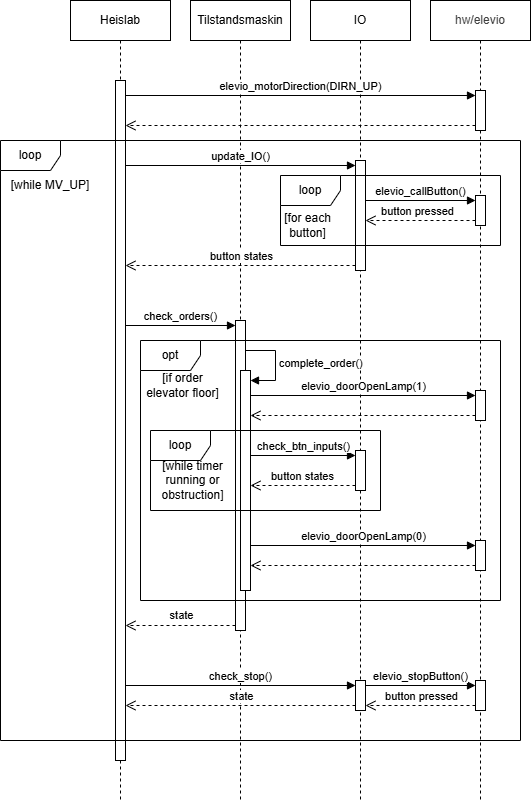

The diagram above was exported from draw.io. Its source (the exported page's mxGraphModel, read from the mxfile embedded in the PNG):
<mxGraphModel dx="832" dy="387" grid="1" gridSize="10" guides="1" tooltips="1" connect="1" arrows="1" fold="1" page="1" pageScale="1" pageWidth="850" pageHeight="1100" math="0" shadow="0">
  <root>
    <mxCell id="0" />
    <mxCell id="1" parent="0" />
    <mxCell id="2" value="Heislab" style="shape=umlLifeline;perimeter=lifelinePerimeter;whiteSpace=wrap;html=1;container=1;dropTarget=0;collapsible=0;recursiveResize=0;outlineConnect=0;portConstraint=eastwest;newEdgeStyle={&quot;curved&quot;:0,&quot;rounded&quot;:0};" parent="1" vertex="1">
      <mxGeometry x="110" y="40" width="100" height="800" as="geometry" />
    </mxCell>
    <mxCell id="9" value="" style="html=1;points=[[0,0,0,0,5],[0,1,0,0,-5],[1,0,0,0,5],[1,1,0,0,-5]];perimeter=orthogonalPerimeter;outlineConnect=0;targetShapes=umlLifeline;portConstraint=eastwest;newEdgeStyle={&quot;curved&quot;:0,&quot;rounded&quot;:0};" parent="2" vertex="1">
      <mxGeometry x="45" y="80" width="10" height="680" as="geometry" />
    </mxCell>
    <mxCell id="3" value="Tilstandsmaskin" style="shape=umlLifeline;perimeter=lifelinePerimeter;whiteSpace=wrap;html=1;container=1;dropTarget=0;collapsible=0;recursiveResize=0;outlineConnect=0;portConstraint=eastwest;newEdgeStyle={&quot;curved&quot;:0,&quot;rounded&quot;:0};" parent="1" vertex="1">
      <mxGeometry x="230" y="40" width="100" height="800" as="geometry" />
    </mxCell>
    <mxCell id="107" value="" style="html=1;points=[[0,0,0,0,5],[0,1,0,0,-5],[1,0,0,0,5],[1,1,0,0,-5]];perimeter=orthogonalPerimeter;outlineConnect=0;targetShapes=umlLifeline;portConstraint=eastwest;newEdgeStyle={&quot;curved&quot;:0,&quot;rounded&quot;:0};" parent="3" vertex="1">
      <mxGeometry x="45" y="320" width="10" height="310" as="geometry" />
    </mxCell>
    <mxCell id="108" value="check_orders()" style="html=1;verticalAlign=bottom;endArrow=block;curved=0;rounded=0;entryX=0;entryY=0;entryDx=0;entryDy=5;" parent="3" target="107" edge="1">
      <mxGeometry x="0.0043" relative="1" as="geometry">
        <mxPoint x="-65" y="325" as="sourcePoint" />
        <mxPoint as="offset" />
      </mxGeometry>
    </mxCell>
    <mxCell id="4" value="IO" style="shape=umlLifeline;perimeter=lifelinePerimeter;whiteSpace=wrap;html=1;container=1;dropTarget=0;collapsible=0;recursiveResize=0;outlineConnect=0;portConstraint=eastwest;newEdgeStyle={&quot;curved&quot;:0,&quot;rounded&quot;:0};" parent="1" vertex="1">
      <mxGeometry x="350" y="40" width="100" height="800" as="geometry" />
    </mxCell>
    <mxCell id="151" value="" style="html=1;points=[[0,0,0,0,5],[0,1,0,0,-5],[1,0,0,0,5],[1,1,0,0,-5]];perimeter=orthogonalPerimeter;outlineConnect=0;targetShapes=umlLifeline;portConstraint=eastwest;newEdgeStyle={&quot;curved&quot;:0,&quot;rounded&quot;:0};" parent="4" vertex="1">
      <mxGeometry x="45" y="450" width="10" height="40" as="geometry" />
    </mxCell>
    <mxCell id="5" value="&lt;span style=&quot;color: rgb(63, 63, 63); scrollbar-color: rgb(226, 226, 226) rgb(251, 251, 251);&quot;&gt;hw/elevio&lt;/span&gt;" style="shape=umlLifeline;perimeter=lifelinePerimeter;whiteSpace=wrap;html=1;container=1;dropTarget=0;collapsible=0;recursiveResize=0;outlineConnect=0;portConstraint=eastwest;newEdgeStyle={&quot;curved&quot;:0,&quot;rounded&quot;:0};" parent="1" vertex="1">
      <mxGeometry x="470" y="40" width="100" height="800" as="geometry" />
    </mxCell>
    <mxCell id="97" value="" style="html=1;points=[[0,0,0,0,5],[0,1,0,0,-5],[1,0,0,0,5],[1,1,0,0,-5]];perimeter=orthogonalPerimeter;outlineConnect=0;targetShapes=umlLifeline;portConstraint=eastwest;newEdgeStyle={&quot;curved&quot;:0,&quot;rounded&quot;:0};" parent="5" vertex="1">
      <mxGeometry x="45" y="90" width="10" height="40" as="geometry" />
    </mxCell>
    <mxCell id="98" value="" style="html=1;verticalAlign=bottom;endArrow=open;dashed=1;endSize=8;curved=0;rounded=0;exitX=0;exitY=1;exitDx=0;exitDy=-5;" parent="5" source="97" edge="1">
      <mxGeometry relative="1" as="geometry">
        <mxPoint x="-305" y="125" as="targetPoint" />
      </mxGeometry>
    </mxCell>
    <mxCell id="99" value="elevio_motorDirection(DIRN_UP)" style="html=1;verticalAlign=bottom;endArrow=block;curved=0;rounded=0;entryX=0;entryY=0;entryDx=0;entryDy=5;" parent="5" target="97" edge="1">
      <mxGeometry relative="1" as="geometry">
        <mxPoint x="-305" y="95" as="sourcePoint" />
      </mxGeometry>
    </mxCell>
    <mxCell id="146" value="" style="html=1;points=[[0,0,0,0,5],[0,1,0,0,-5],[1,0,0,0,5],[1,1,0,0,-5]];perimeter=orthogonalPerimeter;outlineConnect=0;targetShapes=umlLifeline;portConstraint=eastwest;newEdgeStyle={&quot;curved&quot;:0,&quot;rounded&quot;:0};" parent="5" vertex="1">
      <mxGeometry x="45" y="540" width="10" height="30" as="geometry" />
    </mxCell>
    <mxCell id="101" value="" style="html=1;points=[[0,0,0,0,5],[0,1,0,0,-5],[1,0,0,0,5],[1,1,0,0,-5]];perimeter=orthogonalPerimeter;outlineConnect=0;targetShapes=umlLifeline;portConstraint=eastwest;newEdgeStyle={&quot;curved&quot;:0,&quot;rounded&quot;:0};" parent="1" vertex="1">
      <mxGeometry x="395" y="200" width="10" height="110" as="geometry" />
    </mxCell>
    <mxCell id="102" value="loop" style="shape=umlFrame;whiteSpace=wrap;html=1;pointerEvents=0;" parent="1" vertex="1">
      <mxGeometry x="40" y="180" width="520" height="600" as="geometry" />
    </mxCell>
    <mxCell id="103" value="[while MV_UP]" style="text;html=1;align=center;verticalAlign=middle;whiteSpace=wrap;rounded=0;" parent="1" vertex="1">
      <mxGeometry x="40" y="210" width="100" height="30" as="geometry" />
    </mxCell>
    <mxCell id="104" value="" style="html=1;verticalAlign=bottom;endArrow=open;dashed=1;endSize=8;curved=0;rounded=0;exitX=0;exitY=1;exitDx=0;exitDy=-5;" parent="1" source="101" edge="1">
      <mxGeometry x="-0.0012" relative="1" as="geometry">
        <mxPoint x="164.99999999999977" y="305" as="targetPoint" />
        <mxPoint as="offset" />
      </mxGeometry>
    </mxCell>
    <mxCell id="105" value="button states" style="edgeLabel;html=1;align=center;verticalAlign=middle;resizable=0;points=[];" parent="104" vertex="1" connectable="0">
      <mxGeometry x="-0.1913" y="-2" relative="1" as="geometry">
        <mxPoint x="-22" y="-8" as="offset" />
      </mxGeometry>
    </mxCell>
    <mxCell id="106" value="update_IO()" style="html=1;verticalAlign=bottom;endArrow=block;curved=0;rounded=0;entryX=0;entryY=0;entryDx=0;entryDy=5;" parent="1" target="101" edge="1">
      <mxGeometry relative="1" as="geometry">
        <mxPoint x="164.99999999999977" y="205" as="sourcePoint" />
      </mxGeometry>
    </mxCell>
    <mxCell id="115" value="" style="html=1;points=[[0,0,0,0,5],[0,1,0,0,-5],[1,0,0,0,5],[1,1,0,0,-5]];perimeter=orthogonalPerimeter;outlineConnect=0;targetShapes=umlLifeline;portConstraint=eastwest;newEdgeStyle={&quot;curved&quot;:0,&quot;rounded&quot;:0};" parent="1" vertex="1">
      <mxGeometry x="515" y="235" width="10" height="30" as="geometry" />
    </mxCell>
    <mxCell id="116" value="elevio_callButton()" style="html=1;verticalAlign=bottom;endArrow=block;curved=0;rounded=0;entryX=0;entryY=0;entryDx=0;entryDy=5;" parent="1" source="101" target="115" edge="1">
      <mxGeometry relative="1" as="geometry">
        <mxPoint x="445" y="245" as="sourcePoint" />
      </mxGeometry>
    </mxCell>
    <mxCell id="117" value="" style="html=1;verticalAlign=bottom;endArrow=open;dashed=1;endSize=8;curved=0;rounded=0;exitX=0;exitY=1;exitDx=0;exitDy=-5;" parent="1" source="115" target="101" edge="1">
      <mxGeometry relative="1" as="geometry">
        <mxPoint x="445" y="315" as="targetPoint" />
      </mxGeometry>
    </mxCell>
    <mxCell id="118" value="button pressed" style="edgeLabel;html=1;align=center;verticalAlign=middle;resizable=0;points=[];" parent="117" vertex="1" connectable="0">
      <mxGeometry x="0.0675" y="-2" relative="1" as="geometry">
        <mxPoint y="-8" as="offset" />
      </mxGeometry>
    </mxCell>
    <mxCell id="123" value="loop" style="shape=umlFrame;whiteSpace=wrap;html=1;pointerEvents=0;" parent="1" vertex="1">
      <mxGeometry x="320" y="215" width="220" height="70" as="geometry" />
    </mxCell>
    <mxCell id="124" value="[for each&lt;div&gt;button]&lt;/div&gt;" style="text;html=1;align=center;verticalAlign=middle;whiteSpace=wrap;rounded=0;" parent="1" vertex="1">
      <mxGeometry x="320" y="250" width="55" height="30" as="geometry" />
    </mxCell>
    <mxCell id="109" value="" style="html=1;verticalAlign=bottom;endArrow=open;dashed=1;endSize=8;curved=0;rounded=0;exitX=0;exitY=1;exitDx=0;exitDy=-5;" parent="1" source="107" target="9" edge="1">
      <mxGeometry relative="1" as="geometry">
        <mxPoint x="165" y="544.9999999999995" as="targetPoint" />
      </mxGeometry>
    </mxCell>
    <mxCell id="110" value="state" style="edgeLabel;html=1;align=center;verticalAlign=middle;resizable=0;points=[];" parent="109" vertex="1" connectable="0">
      <mxGeometry x="0.0416" y="1" relative="1" as="geometry">
        <mxPoint x="2" y="-11" as="offset" />
      </mxGeometry>
    </mxCell>
    <mxCell id="128" value="opt" style="shape=umlFrame;whiteSpace=wrap;html=1;pointerEvents=0;" parent="1" vertex="1">
      <mxGeometry x="180" y="380" width="360" height="260" as="geometry" />
    </mxCell>
    <mxCell id="140" value="[if order elevator floor]" style="text;html=1;align=center;verticalAlign=middle;whiteSpace=wrap;rounded=0;" parent="1" vertex="1">
      <mxGeometry x="180" y="410" width="85" height="30" as="geometry" />
    </mxCell>
    <mxCell id="141" value="" style="html=1;points=[[0,0,0,0,5],[0,1,0,0,-5],[1,0,0,0,5],[1,1,0,0,-5]];perimeter=orthogonalPerimeter;outlineConnect=0;targetShapes=umlLifeline;portConstraint=eastwest;newEdgeStyle={&quot;curved&quot;:0,&quot;rounded&quot;:0};" parent="1" vertex="1">
      <mxGeometry x="280" y="410" width="10" height="220" as="geometry" />
    </mxCell>
    <mxCell id="142" value="complete_order()" style="html=1;align=left;spacingLeft=2;endArrow=block;rounded=0;edgeStyle=orthogonalEdgeStyle;curved=0;rounded=0;" parent="1" target="141" edge="1">
      <mxGeometry relative="1" as="geometry">
        <mxPoint x="285" y="390" as="sourcePoint" />
        <Array as="points">
          <mxPoint x="315" y="420" />
        </Array>
      </mxGeometry>
    </mxCell>
    <mxCell id="143" value="" style="html=1;points=[[0,0,0,0,5],[0,1,0,0,-5],[1,0,0,0,5],[1,1,0,0,-5]];perimeter=orthogonalPerimeter;outlineConnect=0;targetShapes=umlLifeline;portConstraint=eastwest;newEdgeStyle={&quot;curved&quot;:0,&quot;rounded&quot;:0};" parent="1" vertex="1">
      <mxGeometry x="515" y="430" width="10" height="30" as="geometry" />
    </mxCell>
    <mxCell id="144" value="&lt;span style=&quot;color: rgb(0, 0, 0);&quot;&gt;elevio_doorOpenLamp(1)&lt;/span&gt;" style="html=1;verticalAlign=bottom;endArrow=block;curved=0;rounded=0;entryX=0;entryY=0;entryDx=0;entryDy=5;" parent="1" source="141" target="143" edge="1">
      <mxGeometry relative="1" as="geometry">
        <mxPoint x="445" y="395" as="sourcePoint" />
      </mxGeometry>
    </mxCell>
    <mxCell id="145" value="" style="html=1;verticalAlign=bottom;endArrow=open;dashed=1;endSize=8;curved=0;rounded=0;exitX=0;exitY=1;exitDx=0;exitDy=-5;" parent="1" source="143" target="141" edge="1">
      <mxGeometry relative="1" as="geometry">
        <mxPoint x="445" y="465" as="targetPoint" />
      </mxGeometry>
    </mxCell>
    <mxCell id="111" value="" style="html=1;points=[[0,0,0,0,5],[0,1,0,0,-5],[1,0,0,0,5],[1,1,0,0,-5]];perimeter=orthogonalPerimeter;outlineConnect=0;targetShapes=umlLifeline;portConstraint=eastwest;newEdgeStyle={&quot;curved&quot;:0,&quot;rounded&quot;:0};" parent="1" vertex="1">
      <mxGeometry x="395" y="720" width="10" height="30" as="geometry" />
    </mxCell>
    <mxCell id="112" value="check_stop()" style="html=1;verticalAlign=bottom;endArrow=block;curved=0;rounded=0;entryX=0;entryY=0;entryDx=0;entryDy=5;" parent="1" target="111" edge="1">
      <mxGeometry relative="1" as="geometry">
        <mxPoint x="165" y="725" as="sourcePoint" />
      </mxGeometry>
    </mxCell>
    <mxCell id="113" value="" style="html=1;verticalAlign=bottom;endArrow=open;dashed=1;endSize=8;curved=0;rounded=0;exitX=0;exitY=1;exitDx=0;exitDy=-5;" parent="1" source="111" edge="1">
      <mxGeometry relative="1" as="geometry">
        <mxPoint x="165" y="745" as="targetPoint" />
      </mxGeometry>
    </mxCell>
    <mxCell id="114" value="state" style="edgeLabel;html=1;align=center;verticalAlign=middle;resizable=0;points=[];" parent="113" vertex="1" connectable="0">
      <mxGeometry x="-0.6621" y="-1" relative="1" as="geometry">
        <mxPoint x="-76" y="-9" as="offset" />
      </mxGeometry>
    </mxCell>
    <mxCell id="120" value="elevio_stopButton()" style="html=1;verticalAlign=bottom;endArrow=block;curved=0;rounded=0;entryX=0;entryY=0;entryDx=0;entryDy=5;exitX=1;exitY=0;exitDx=0;exitDy=5;exitPerimeter=0;" parent="1" edge="1">
      <mxGeometry x="0.0043" relative="1" as="geometry">
        <mxPoint x="405" y="725" as="sourcePoint" />
        <mxPoint as="offset" />
        <mxPoint x="515" y="725" as="targetPoint" />
      </mxGeometry>
    </mxCell>
    <mxCell id="121" value="" style="html=1;verticalAlign=bottom;endArrow=open;dashed=1;endSize=8;curved=0;rounded=0;exitX=0;exitY=1;exitDx=0;exitDy=-5;entryX=1;entryY=1;entryDx=0;entryDy=-5;entryPerimeter=0;" parent="1" edge="1">
      <mxGeometry relative="1" as="geometry">
        <mxPoint x="405" y="745" as="targetPoint" />
        <mxPoint x="515" y="745" as="sourcePoint" />
      </mxGeometry>
    </mxCell>
    <mxCell id="122" value="button pressed" style="edgeLabel;html=1;align=center;verticalAlign=middle;resizable=0;points=[];" parent="121" vertex="1" connectable="0">
      <mxGeometry x="0.1325" y="-2" relative="1" as="geometry">
        <mxPoint x="7" y="-8" as="offset" />
      </mxGeometry>
    </mxCell>
    <mxCell id="139" value="" style="html=1;points=[[0,0,0,0,5],[0,1,0,0,-5],[1,0,0,0,5],[1,1,0,0,-5]];perimeter=orthogonalPerimeter;outlineConnect=0;targetShapes=umlLifeline;portConstraint=eastwest;newEdgeStyle={&quot;curved&quot;:0,&quot;rounded&quot;:0};" parent="1" vertex="1">
      <mxGeometry x="515" y="720" width="10" height="30" as="geometry" />
    </mxCell>
    <mxCell id="148" value="" style="html=1;verticalAlign=bottom;endArrow=open;dashed=1;endSize=8;curved=0;rounded=0;exitX=0;exitY=1;exitDx=0;exitDy=-5;" parent="1" source="146" target="141" edge="1">
      <mxGeometry relative="1" as="geometry">
        <mxPoint x="290" y="495" as="targetPoint" />
      </mxGeometry>
    </mxCell>
    <mxCell id="147" value="elevio_doorOpenLamp(0)" style="html=1;verticalAlign=bottom;endArrow=block;curved=0;rounded=0;entryX=0;entryY=0;entryDx=0;entryDy=5;" parent="1" source="141" target="146" edge="1">
      <mxGeometry relative="1" as="geometry">
        <mxPoint x="290" y="475" as="sourcePoint" />
      </mxGeometry>
    </mxCell>
    <mxCell id="149" value="loop" style="shape=umlFrame;whiteSpace=wrap;html=1;pointerEvents=0;" parent="1" vertex="1">
      <mxGeometry x="190" y="470" width="230" height="80" as="geometry" />
    </mxCell>
    <mxCell id="150" value="[while timer running or obstruction]" style="text;html=1;align=center;verticalAlign=middle;whiteSpace=wrap;rounded=0;" parent="1" vertex="1">
      <mxGeometry x="190" y="505" width="85" height="30" as="geometry" />
    </mxCell>
    <mxCell id="152" value="check_btn_inputs()" style="html=1;verticalAlign=bottom;endArrow=block;curved=0;rounded=0;entryX=0;entryY=0;entryDx=0;entryDy=5;" parent="1" source="141" target="151" edge="1">
      <mxGeometry relative="1" as="geometry">
        <mxPoint x="325" y="475" as="sourcePoint" />
      </mxGeometry>
    </mxCell>
    <mxCell id="153" value="button states" style="html=1;verticalAlign=bottom;endArrow=open;dashed=1;endSize=8;curved=0;rounded=0;exitX=0;exitY=1;exitDx=0;exitDy=-5;" parent="1" source="151" target="141" edge="1">
      <mxGeometry relative="1" as="geometry">
        <mxPoint x="325" y="545" as="targetPoint" />
      </mxGeometry>
    </mxCell>
  </root>
</mxGraphModel>